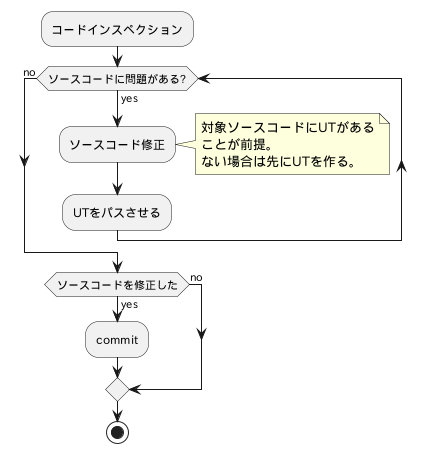

The diagram above was rendered by PlantUML. Its source (embedded in the PNG):
@startuml

:コードインスペクション;

while(ソースコードに問題がある?) is (yes)

    :ソースコード修正;
        note right
            対象ソースコードにUTがある
            ことが前提。
            ない場合は先にUTを作る。
        end note

    :UTをパスさせる;

endwhile(no)

if(ソースコードを修正した) then (yes)
:commit;
else (no)

endif

stop

@enduml